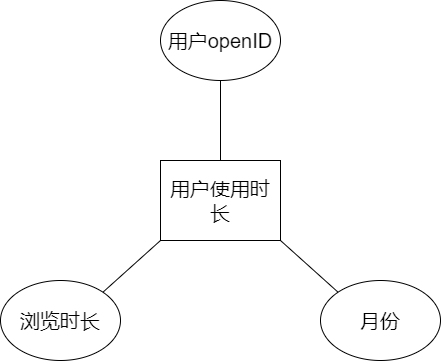

The diagram above was exported from draw.io. Its source (the exported page's mxGraphModel, read from the mxfile embedded in the PNG):
<mxGraphModel dx="701" dy="2950" grid="1" gridSize="10" guides="1" tooltips="1" connect="1" arrows="1" fold="1" page="1" pageScale="1" pageWidth="827" pageHeight="1169" math="0" shadow="0">
  <root>
    <mxCell id="0" />
    <mxCell id="1" parent="0" />
    <mxCell id="2" value="用户使用时长" style="rounded=0;whiteSpace=wrap;html=1;fontSize=20;" vertex="1" parent="1">
      <mxGeometry x="240" y="-2160" width="120" height="80" as="geometry" />
    </mxCell>
    <mxCell id="3" value="用户openID" style="ellipse;whiteSpace=wrap;html=1;fontSize=20;" vertex="1" parent="1">
      <mxGeometry x="240" y="-2320" width="120" height="80" as="geometry" />
    </mxCell>
    <mxCell id="5" value="浏览时长" style="ellipse;whiteSpace=wrap;html=1;fontSize=20;" vertex="1" parent="1">
      <mxGeometry x="80" y="-2040" width="120" height="80" as="geometry" />
    </mxCell>
    <mxCell id="7" value="" style="endArrow=none;html=1;fontSize=20;entryX=0;entryY=1;entryDx=0;entryDy=0;exitX=1;exitY=0;exitDx=0;exitDy=0;" edge="1" parent="1" source="5" target="2">
      <mxGeometry width="50" height="50" relative="1" as="geometry">
        <mxPoint x="450" y="-2070" as="sourcePoint" />
        <mxPoint x="570" y="-2190" as="targetPoint" />
      </mxGeometry>
    </mxCell>
    <mxCell id="8" value="" style="endArrow=none;html=1;fontSize=20;entryX=0.5;entryY=1;entryDx=0;entryDy=0;exitX=0.5;exitY=0;exitDx=0;exitDy=0;" edge="1" parent="1" source="2" target="3">
      <mxGeometry width="50" height="50" relative="1" as="geometry">
        <mxPoint x="460" y="-2060" as="sourcePoint" />
        <mxPoint x="580" y="-2180" as="targetPoint" />
      </mxGeometry>
    </mxCell>
    <mxCell id="9" value="月份" style="ellipse;whiteSpace=wrap;html=1;fontSize=20;" vertex="1" parent="1">
      <mxGeometry x="400" y="-2040" width="120" height="80" as="geometry" />
    </mxCell>
    <mxCell id="10" value="" style="endArrow=none;html=1;fontSize=20;entryX=0;entryY=0;entryDx=0;entryDy=0;exitX=1;exitY=1;exitDx=0;exitDy=0;" edge="1" parent="1" source="2" target="9">
      <mxGeometry width="50" height="50" relative="1" as="geometry">
        <mxPoint x="370" y="-2150" as="sourcePoint" />
        <mxPoint x="427.57359312880703" y="-2201.715728752538" as="targetPoint" />
      </mxGeometry>
    </mxCell>
  </root>
</mxGraphModel>